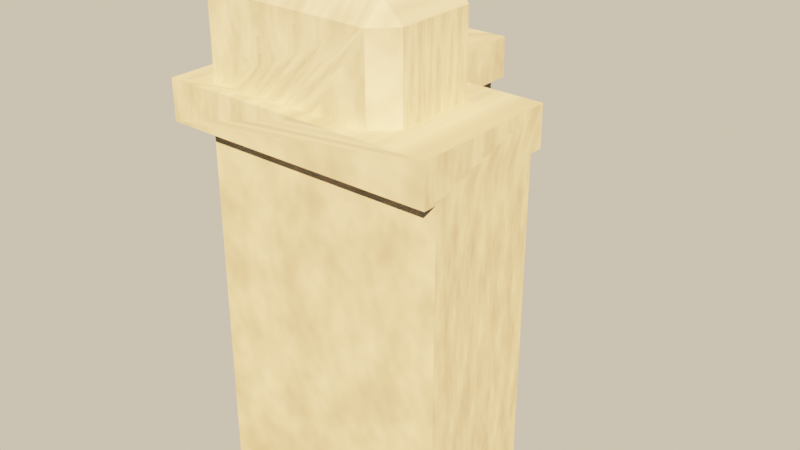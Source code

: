 # Source: source.blend  (saved by Blender 5.2.45; exported with 4.5.12 LTS)
import bpy
from mathutils import Matrix  # noqa: F401  (used for matrix-valued properties, if any)

bpy.ops.wm.read_factory_settings(use_empty=True)
scene = bpy.context.scene
scene.name = 'Scene'

# ---- images (referenced by path relative to the original .blend; pixels are not part of the script)
import os
ASSET_DIR = os.environ.get("B2B_ASSET_DIR", "")  # directory of the original .blend (textures are referenced by path, not embedded)
HERE = os.path.dirname(os.path.abspath(__file__))  # packed textures are extracted next to this script under _unpacked/

def load_image(name, relpath, width, height, colorspace="sRGB"):
    """Load a texture the original file referenced (path relative to the .blend, or extracted next to this script)."""
    p = next((c for c in (os.path.join(HERE, relpath), os.path.join(ASSET_DIR, relpath)) if relpath and os.path.exists(c)), "")
    if p:
        img = bpy.data.images.load(p, check_existing=True)
        img.name = name
    else:  # same state as the original file: an image datablock whose file is absent (Cycles renders it pink)
        img = bpy.data.images.new(name, width, height)
        img.source = "FILE"
        img.filepath = "//" + (relpath or name)
    img.colorspace_settings.name = colorspace
    return img
img_wall_stone_tex = load_image('wall_stone_tex', '_unpacked/wall_stone_tex.6a9fd6d0.png', 512, 512, 'sRGB')

# ---- materials (node trees are filled in below, after node groups)
mat_wall_stone = bpy.data.materials.new('wall_stone')

# ---- material node trees
mat_wall_stone.use_nodes = True; mat_wall_stone.node_tree.nodes.clear()
_N = mat_wall_stone.node_tree.nodes; _L = mat_wall_stone.node_tree.links
n0 = _N.new('ShaderNodeBsdfPrincipled'); n0.name = 'Principled BSDF'; n0.location = (-200, 100)
n0.inputs[2].default_value = 1.0
n0.inputs[10].default_value = 0.005
n1 = _N.new('ShaderNodeOutputMaterial'); n1.name = 'Material Output'; n1.location = (200, 100)
n2 = _N.new('ShaderNodeTexImage'); n2.name = 'Image Texture'; n2.location = (0, 0)
n2.image = img_wall_stone_tex
_L.new(n0.outputs[0], n1.inputs[0])
_L.new(n2.outputs[0], n0.inputs[0])
n1.is_active_output = True

# ---- world
world_game_world = bpy.data.worlds.new('game_world'); scene.world = world_game_world
world_game_world.use_nodes = True; world_game_world.node_tree.nodes.clear()
_N = world_game_world.node_tree.nodes; _L = world_game_world.node_tree.links
n0 = _N.new('ShaderNodeBackground'); n0.name = 'Background'; n0.location = (-200, 100)
n0.inputs[0].default_value = (0.5149, 0.5457, 0.5079, 1.0)
n0.inputs[1].default_value = 0.16
n1 = _N.new('ShaderNodeOutputWorld'); n1.name = 'World Output'; n1.location = (200, 100)
n2 = _N.new('ShaderNodeBackground'); n2.name = 'Background.001'; n2.location = (0, 0)
n2.inputs[0].default_value = (0.9301, 0.7682, 0.5271, 1.0)
n3 = _N.new('ShaderNodeLightPath'); n3.name = 'Light Path'; n3.location = (0, 0)
n4 = _N.new('ShaderNodeMixShader'); n4.name = 'Mix Shader'; n4.location = (0, 0)
_L.new(n0.outputs[0], n4.inputs[1])
_L.new(n2.outputs[0], n4.inputs[2])
_L.new(n3.outputs[0], n4.inputs[0])
_L.new(n4.outputs[0], n1.inputs[0])
n1.is_active_output = True

# ---- lights
light_game_sun = bpy.data.lights.new('game_sun', 'SUN')
light_game_sun.color = (1.0, 0.6445, 0.3372)
light_game_sun.angle = 0.02
light_game_sun.energy = 13.6

# ---- meshes
me_wall = bpy.data.meshes.new('wall')
me_wall.from_pydata([(-0.1, -0.15, 1.75), (-0.1, -0.1, 2.0), (0.1, 0.375, 1.95), (-0.155, -0.105, 1.65), (0.325, 0.15, 1.95), (0.375, 0.1, 1.95), (-0.19, -0.19, 1.65), (-0.15, -0.1, 1.95), (0.1, 0.325, 2.0), (-0.19, 0.5, 1.65), (-0.19, 0.5, 1.75), (-0.105, -0.155, 1.65), (-0.105, -0.155, 0.75), (-0.19, -0.19, 1.75), (-0.15, 0.325, 1.75), (0.15, 0.15, 1.75), (-0.1, 0.375, 1.95), (0.19, -0.19, 1.75), (0.1, 0.375, 1.75), (0.19, 0.5, 1.65), (-0.19, 0.19, 1.75), (0.19, 0.5, 1.75), (-0.155, 0.5, 0.75), (0.5, -0.19, 1.65), (0.15, 0.325, 1.95), (0.5, -0.19, 1.75), (-0.155, 0.5, 1.65), (0.5, 0.19, 1.65), (0.375, -0.1, 1.75), (0.5, -0.155, 0.75), (0.5, 0.19, 1.75), (0.155, 0.5, 0.75), (0.15, 0.325, 1.75), (0.5, -0.155, 1.65), (0.155, 0.5, 1.65), (0.155, 0.155, 0.75), (0.5, 0.155, 0.75), (0.155, 0.155, 1.65), (0.5, 0.155, 1.65), (0.325, -0.1, 2.0), (-0.1, 0.325, 2.0), (-0.15, 0.325, 1.95), (-0.15, -0.1, 1.75), (-0.155, -0.105, 0.75), (-0.1, 0.375, 1.75), (0.19, 0.19, 1.75), (0.19, 0.19, 1.65), (0.375, -0.1, 1.95), (0.375, 0.1, 1.75), (0.325, 0.15, 1.75), (0.325, -0.15, 1.95), (-0.1, -0.15, 1.95), (0.19, -0.15, 1.75), (0.325, -0.15, 1.75), (0.325, 0.1, 2.0), (-0.15, 0.19, 1.75), (0.1, 0.1, 2.0), (0.15, 0.15, 1.95)], [], [(7, 41, 14, 55, 42), (4, 57, 56, 54), (37, 38, 36, 35), (14, 41, 16, 44), (17, 52, 0, 42, 55, 20, 13), (12, 11, 3, 43), (52, 53, 50, 51, 0), (47, 5, 54, 39), (34, 37, 35, 31), (49, 4, 5, 48), (39, 1, 51, 50), (30, 27, 46, 45), (18, 2, 24, 32), (41, 7, 1, 40), (12, 43, 22, 31, 35, 36, 29), (39, 50, 47), (34, 19, 46, 27, 38, 37), (40, 16, 41), (8, 24, 2), (51, 1, 7), (20, 10, 9, 6, 13), (15, 49, 48, 28, 53, 52, 17, 25, 30, 45, 21, 10, 20, 55, 14, 44, 18, 32), (26, 9, 10, 21, 19, 34, 31, 22), (28, 47, 50, 53), (49, 15, 57, 4), (33, 23, 6, 9, 26, 3, 11), (3, 26, 22, 43), (32, 24, 57, 15), (46, 19, 21, 45), (0, 51, 7, 42), (47, 28, 48, 5), (38, 27, 30, 25, 23, 33, 29, 36), (54, 5, 4), (33, 11, 12, 29), (8, 56, 57, 24), (44, 16, 2, 18), (23, 25, 17, 13, 6), (40, 8, 2, 16), (1, 39, 54, 56, 8, 40)])
_uv = me_wall.uv_layers.new(name='UVMap')
_uv.uv.foreach_set('vector', [0.9, 0.96, 0.325, 0.96, 0.325, 0.8, 0.19, 0.8, 0.9, 0.8, 0.325, 0.96, 0.15, 0.96, 0.1, 1.0, 0.325, 1.0, 0.155, 0.72, 0.5, 0.72, 0.5, 0.0, 0.155, 0.0, 0.325, 0.8, 0.325, 0.96, 0.375, 0.96, 0.375, 0.8, 0.19, 0.8, 0.19, 0.8, 0.9, 0.8, 0.85, 0.8, 0.85, 0.8, 0.81, 0.8, 0.81, 0.8, 0.845, 0.0, 0.845, 0.72, 0.895, 0.72, 0.895, 0.0, 0.19, 0.8, 0.325, 0.8, 0.325, 0.96, 0.9, 0.96, 0.9, 0.8, 0.375, 0.96, 0.375, 0.96, 0.325, 1.0, 0.325, 1.0, 0.5, 0.72, 0.155, 0.72, 0.155, 0.0, 0.5, 0.0, 0.15, 0.8, 0.15, 0.96, 0.1, 0.96, 0.1, 0.8, 0.325, 1.0, 0.9, 1.0, 0.9, 0.96, 0.325, 0.96, 0.5, 0.8, 0.5, 0.72, 0.19, 0.72, 0.19, 0.8, 0.375, 0.8, 0.375, 0.96, 0.325, 0.96, 0.325, 0.8, 0.85, 0.96, 0.85, 0.96, 0.9, 1.0, 0.9, 1.0, 0.895, 0.0, 0.845, 0.0, 0.845, 0.0, 0.155, 0.0, 0.155, 0.0, 0.5, 0.0, 0.5, 0.0, 0.325, 1.0, 0.325, 0.96, 0.375, 0.96, 0.155, 0.72, 0.19, 0.72, 0.19, 0.72, 0.5, 0.72, 0.5, 0.72, 0.155, 0.72, 0.9, 1.0, 0.9, 0.96, 0.85, 0.96, 0.1, 1.0, 0.15, 0.96, 0.1, 0.96, 0.9, 0.96, 0.9, 1.0, 0.85, 0.96, 0.19, 0.8, 0.5, 0.8, 0.5, 0.72, 0.81, 0.72, 0.81, 0.8, 0.15, 0.8, 0.325, 0.8, 0.375, 0.8, 0.375, 0.8, 0.325, 0.8, 0.19, 0.8, 0.19, 0.8, 0.5, 0.8, 0.5, 0.8, 0.19, 0.8, 0.19, 0.8, 0.81, 0.8, 0.81, 0.8, 0.85, 0.8, 0.85, 0.8, 0.9, 0.8, 0.1, 0.8, 0.15, 0.8, 0.845, 0.72, 0.81, 0.72, 0.81, 0.8, 0.19, 0.8, 0.19, 0.72, 0.155, 0.72, 0.155, 0.0, 0.845, 0.0, 0.9, 0.8, 0.9, 0.96, 0.85, 0.96, 0.85, 0.8, 0.325, 0.8, 0.15, 0.8, 0.15, 0.96, 0.325, 0.96, 0.5, 0.72, 0.5, 0.72, 0.81, 0.72, 0.81, 0.72, 0.845, 0.72, 0.845, 0.72, 0.895, 0.72, 0.895, 0.72, 0.5, 0.72, 0.5, 0.0, 0.895, 0.0, 0.325, 0.8, 0.325, 0.96, 0.15, 0.96, 0.15, 0.8, 0.19, 0.72, 0.5, 0.72, 0.5, 0.8, 0.19, 0.8, 0.85, 0.8, 0.85, 0.96, 0.9, 0.96, 0.9, 0.8, 0.9, 0.96, 0.9, 0.8, 0.1, 0.8, 0.1, 0.96, 0.155, 0.72, 0.19, 0.72, 0.19, 0.8, 0.81, 0.8, 0.81, 0.72, 0.845, 0.72, 0.845, 0.0, 0.155, 0.0, 0.325, 1.0, 0.375, 0.96, 0.325, 0.96, 0.5, 0.72, 0.895, 0.72, 0.895, 0.0, 0.5, 0.0, 0.1, 1.0, 0.1, 1.0, 0.15, 0.96, 0.15, 0.96, 0.9, 0.8, 0.9, 0.96, 0.1, 0.96, 0.1, 0.8, 0.5, 0.72, 0.5, 0.8, 0.19, 0.8, 0.81, 0.8, 0.81, 0.72, 0.9, 1.0, 0.1, 1.0, 0.1, 0.96, 0.9, 0.96, 0.9, 1.0, 0.325, 1.0, 0.325, 1.0, 0.1, 1.0, 0.1, 1.0, 0.9, 1.0])
me_wall.materials.append(mat_wall_stone)
me_wall.update()

# ---- objects
ob_wall = bpy.data.objects.new('wall', me_wall)
ob_game_sun = bpy.data.objects.new('game_sun', light_game_sun)

# ---- transforms, parenting, visibility, modifiers, constraints
ob_wall.location = (0.0, 0.0, 0.0)
ob_game_sun.location = (0.0, 0.0, 0.0)
ob_game_sun.rotation_euler = (0.9076, 3.002e-09, 0.6981)

# ---- collection membership
scene.collection.objects.link(ob_wall)
scene.collection.objects.link(ob_game_sun)

# ---- scene / render settings (as saved in the file)
scene.frame_start = 1; scene.frame_end = 250; scene.frame_set(1)
scene.render.engine = 'BLENDER_EEVEE_NEXT'
scene.render.resolution_x = 1280
scene.render.resolution_y = 720
scene.render.bake_bias = 0.0
scene.render.bake_samples = 0
scene.render.compositor_device = 'GPU'
scene.eevee.use_volume_custom_range = False
scene.eevee.fast_gi_thickness_near = 0.1
scene.eevee.fast_gi_thickness_far = 0.0
scene.eevee.ray_tracing_options.screen_trace_thickness = 0.1
scene.view_settings.view_transform = 'Filmic'
scene.view_settings.exposure = -0.04394
bpy.context.view_layer.update()

# ---- added for rendering (the .blend has no active camera): camera
cam_auto = bpy.data.cameras.new('AutoCamera')
cam_auto.lens = 50.0
cam_auto.sensor_width = 36.0
cam_auto.clip_end = 1000.0
ob_auto_camera = bpy.data.objects.new('AutoCamera', cam_auto)
scene.collection.objects.link(ob_auto_camera)
ob_auto_camera.location = (1.6222, -1.60564, 2.54876)
ob_auto_camera.rotation_euler = (1.09748, -7.21219e-08, 0.694738)
scene.camera = ob_auto_camera
bpy.context.view_layer.update()
